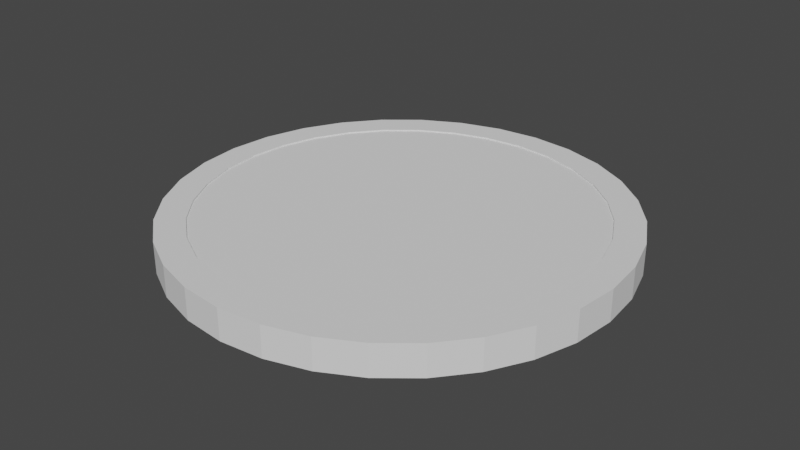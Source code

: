# Source: coin.blend  (saved by Blender 3.1.7; exported with 4.5.12 LTS)
import bpy
from mathutils import Matrix  # noqa: F401  (used for matrix-valued properties, if any)

bpy.ops.wm.read_factory_settings(use_empty=True)
scene = bpy.context.scene
scene.name = 'Scene'

# ---- collections
col_collection = bpy.data.collections.new('Collection'); scene.collection.children.link(col_collection)

# ---- world
world_world = bpy.data.worlds.new('World'); scene.world = world_world
world_world.use_nodes = True; world_world.node_tree.nodes.clear()
_N = world_world.node_tree.nodes; _L = world_world.node_tree.links
n0 = _N.new('ShaderNodeOutputWorld'); n0.name = 'World Output'; n0.location = (300, 300)
n1 = _N.new('ShaderNodeBackground'); n1.name = 'Background'; n1.location = (10, 300)
n1.inputs[0].default_value = (0.05088, 0.05088, 0.05088, 1.0)
_L.new(n1.outputs[0], n0.inputs[0])
n0.is_active_output = True
world_world.color = (0.05088, 0.05088, 0.05088)
world_world.use_sun_shadow = False
world_world.sun_shadow_jitter_overblur = 0.0

# ---- meshes
me_cylinder = bpy.data.meshes.new('Cylinder')
me_cylinder.from_pydata([(3.396e-08, 0.4409, -0.03247), (3.396e-08, 0.4409, 0.03247), (0.08602, 0.4325, -0.03247), (0.08602, 0.4325, 0.03247), (0.1687, 0.4074, -0.03247), (0.1687, 0.4074, 0.03247), (0.245, 0.3666, -0.03247), (0.245, 0.3666, 0.03247), (0.3118, 0.3118, -0.03247), (0.3118, 0.3118, 0.03247), (0.3666, 0.245, -0.03247), (0.3666, 0.245, 0.03247), (0.4074, 0.1687, -0.03247), (0.4074, 0.1687, 0.03247), (0.4325, 0.08602, -0.03247), (0.4325, 0.08602, 0.03247), (0.4409, -2.865e-08, -0.03247), (0.4409, -2.865e-08, 0.03247), (0.4325, -0.08602, -0.03247), (0.4325, -0.08602, 0.03247), (0.4074, -0.1687, -0.03247), (0.4074, -0.1687, 0.03247), (0.3666, -0.245, -0.03247), (0.3666, -0.245, 0.03247), (0.3118, -0.3118, -0.03247), (0.3118, -0.3118, 0.03247), (0.245, -0.3666, -0.03247), (0.245, -0.3666, 0.03247), (0.1687, -0.4074, -0.03247), (0.1687, -0.4074, 0.03247), (0.08602, -0.4325, -0.03247), (0.08602, -0.4325, 0.03247), (-4.583e-09, -0.4409, -0.03247), (-4.583e-09, -0.4409, 0.03247), (-0.08602, -0.4325, -0.03247), (-0.08602, -0.4325, 0.03247), (-0.1687, -0.4074, -0.03247), (-0.1687, -0.4074, 0.03247), (-0.245, -0.3666, -0.03247), (-0.245, -0.3666, 0.03247), (-0.3118, -0.3118, -0.03247), (-0.3118, -0.3118, 0.03247), (-0.3666, -0.245, -0.03247), (-0.3666, -0.245, 0.03247), (-0.4074, -0.1687, -0.03247), (-0.4074, -0.1687, 0.03247), (-0.4325, -0.08602, -0.03247), (-0.4325, -0.08602, 0.03247), (-0.4409, -4.114e-09, -0.03247), (-0.4409, -4.114e-09, 0.03247), (-0.4325, 0.08602, -0.03247), (-0.4325, 0.08602, 0.03247), (-0.4074, 0.1687, -0.03247), (-0.4074, 0.1687, 0.03247), (-0.3666, 0.245, -0.03247), (-0.3666, 0.245, 0.03247), (-0.3118, 0.3118, -0.03247), (-0.3118, 0.3118, 0.03247), (-0.245, 0.3666, -0.03247), (-0.245, 0.3666, 0.03247), (-0.1687, 0.4074, -0.03247), (-0.1687, 0.4074, 0.03247), (-0.08602, 0.4325, -0.03247), (-0.08602, 0.4325, 0.03247), (4.31e-08, 0.5071, -0.03247), (0.09892, 0.4973, -0.03247), (0.09892, 0.4973, 0.03247), (4.31e-08, 0.5071, 0.03247), (0.194, 0.4685, -0.03247), (0.194, 0.4685, 0.03247), (0.2817, 0.4216, -0.03247), (0.2817, 0.4216, 0.03247), (0.3585, 0.3585, -0.03247), (0.3585, 0.3585, 0.03247), (0.4216, 0.2817, -0.03247), (0.4216, 0.2817, 0.03247), (0.4685, 0.194, -0.03247), (0.4685, 0.194, 0.03247), (0.4973, 0.09892, -0.03247), (0.4973, 0.09892, 0.03247), (0.5071, -3.085e-08, -0.03247), (0.5071, -3.085e-08, 0.03247), (0.4973, -0.09892, -0.03247), (0.4973, -0.09892, 0.03247), (0.4685, -0.194, -0.03247), (0.4685, -0.194, 0.03247), (0.4216, -0.2817, -0.03247), (0.4216, -0.2817, 0.03247), (0.3585, -0.3585, -0.03247), (0.3585, -0.3585, 0.03247), (0.2817, -0.4216, -0.03247), (0.2817, -0.4216, 0.03247), (0.194, -0.4685, -0.03247), (0.194, -0.4685, 0.03247), (0.09892, -0.4973, -0.03247), (0.09892, -0.4973, 0.03247), (-7.734e-09, -0.5071, -0.03247), (-7.734e-09, -0.5071, 0.03247), (-0.09892, -0.4973, -0.03247), (-0.09892, -0.4973, 0.03247), (-0.194, -0.4685, -0.03247), (-0.194, -0.4685, 0.03247), (-0.2817, -0.4216, -0.03247), (-0.2817, -0.4216, 0.03247), (-0.3585, -0.3585, -0.03247), (-0.3585, -0.3585, 0.03247), (-0.4216, -0.2817, -0.03247), (-0.4216, -0.2817, 0.03247), (-0.4685, -0.194, -0.03247), (-0.4685, -0.194, 0.03247), (-0.4973, -0.09892, -0.03247), (-0.4973, -0.09892, 0.03247), (-0.5071, -4.114e-09, -0.03247), (-0.5071, -4.114e-09, 0.03247), (-0.4973, 0.09892, -0.03247), (-0.4973, 0.09892, 0.03247), (-0.4685, 0.194, -0.03247), (-0.4685, 0.194, 0.03247), (-0.4216, 0.2817, -0.03247), (-0.4216, 0.2817, 0.03247), (-0.3585, 0.3585, -0.03247), (-0.3585, 0.3585, 0.03247), (-0.2817, 0.4216, -0.03247), (-0.2817, 0.4216, 0.03247), (-0.194, 0.4685, -0.03247), (-0.194, 0.4685, 0.03247), (-0.09892, 0.4973, -0.03247), (-0.09892, 0.4973, 0.03247), (3.396e-08, 0.4409, -0.03559), (0.08602, 0.4325, -0.03559), (0.08602, 0.4325, 0.03559), (3.396e-08, 0.4409, 0.03559), (-0.245, 0.3666, 0.03559), (-0.2817, 0.4216, 0.03559), (0.2817, 0.4216, -0.03559), (0.245, 0.3666, -0.03559), (0.1687, 0.4074, -0.03559), (0.1687, 0.4074, 0.03559), (-0.3118, -0.3118, 0.03559), (-0.3585, -0.3585, 0.03559), (0.245, 0.3666, 0.03559), (-0.2817, 0.4216, -0.03559), (-0.245, 0.3666, -0.03559), (0.3118, 0.3118, -0.03559), (0.3118, 0.3118, 0.03559), (0.3666, -0.245, 0.03559), (0.4216, -0.2817, 0.03559), (0.3666, 0.245, -0.03559), (0.3666, 0.245, 0.03559), (-0.3585, -0.3585, -0.03559), (-0.3118, -0.3118, -0.03559), (0.4074, 0.1687, -0.03559), (0.4074, 0.1687, 0.03559), (0.194, 0.4685, 0.03559), (0.4325, 0.08602, -0.03559), (0.4325, 0.08602, 0.03559), (0.4216, -0.2817, -0.03559), (0.3666, -0.245, -0.03559), (0.4409, -2.865e-08, -0.03559), (0.4409, -2.865e-08, 0.03559), (-0.3118, 0.3118, 0.03559), (-0.3585, 0.3585, 0.03559), (0.4325, -0.08602, -0.03559), (0.4325, -0.08602, 0.03559), (0.194, 0.4685, -0.03559), (0.4074, -0.1687, -0.03559), (0.4074, -0.1687, 0.03559), (-0.245, -0.3666, 0.03559), (-0.2817, -0.4216, 0.03559), (-0.3585, 0.3585, -0.03559), (-0.3118, 0.3118, -0.03559), (0.3118, -0.3118, -0.03559), (0.3118, -0.3118, 0.03559), (0.4685, -0.194, 0.03559), (0.245, -0.3666, -0.03559), (0.245, -0.3666, 0.03559), (-0.2817, -0.4216, -0.03559), (-0.245, -0.3666, -0.03559), (0.1687, -0.4074, -0.03559), (0.1687, -0.4074, 0.03559), (0.4685, -0.194, -0.03559), (0.08602, -0.4325, -0.03559), (0.08602, -0.4325, 0.03559), (-0.3666, 0.245, 0.03559), (-0.4216, 0.2817, 0.03559), (-4.583e-09, -0.4409, -0.03559), (-4.583e-09, -0.4409, 0.03559), (4.31e-08, 0.5071, 0.03559), (-0.08602, -0.4325, -0.03559), (-0.08602, -0.4325, 0.03559), (0.09892, 0.4973, 0.03559), (-0.1687, -0.4074, -0.03559), (-0.1687, -0.4074, 0.03559), (-0.09892, -0.4973, 0.03559), (-0.194, -0.4685, 0.03559), (-0.4216, 0.2817, -0.03559), (-0.3666, 0.245, -0.03559), (-0.3666, -0.245, -0.03559), (-0.3666, -0.245, 0.03559), (-0.4074, 0.1687, -0.03559), (-0.4685, 0.194, -0.03559), (-0.4074, -0.1687, -0.03559), (-0.4074, -0.1687, 0.03559), (0.09892, 0.4973, -0.03559), (-0.4325, -0.08602, -0.03559), (-0.4325, -0.08602, 0.03559), (4.31e-08, 0.5071, -0.03559), (-0.4409, -4.114e-09, -0.03559), (-0.4409, -4.114e-09, 0.03559), (0.5071, -3.085e-08, 0.03559), (-0.4325, 0.08602, -0.03559), (-0.4325, 0.08602, 0.03559), (0.4973, -0.09892, 0.03559), (-0.4074, 0.1687, 0.03559), (-0.194, -0.4685, -0.03559), (-0.09892, -0.4973, -0.03559), (0.4973, -0.09892, -0.03559), (0.5071, -3.085e-08, -0.03559), (-0.1687, 0.4074, -0.03559), (-0.1687, 0.4074, 0.03559), (-0.4973, 0.09892, 0.03559), (-0.08602, 0.4325, -0.03559), (-0.08602, 0.4325, 0.03559), (-0.4685, 0.194, 0.03559), (0.2817, 0.4216, 0.03559), (0.3585, 0.3585, -0.03559), (0.3585, 0.3585, 0.03559), (0.4216, 0.2817, -0.03559), (0.4216, 0.2817, 0.03559), (0.4685, 0.194, -0.03559), (0.4685, 0.194, 0.03559), (0.4973, 0.09892, -0.03559), (0.4973, 0.09892, 0.03559), (0.3585, -0.3585, -0.03559), (0.3585, -0.3585, 0.03559), (0.2817, -0.4216, -0.03559), (0.2817, -0.4216, 0.03559), (0.194, -0.4685, -0.03559), (0.194, -0.4685, 0.03559), (0.09892, -0.4973, -0.03559), (0.09892, -0.4973, 0.03559), (-7.734e-09, -0.5071, -0.03559), (-7.734e-09, -0.5071, 0.03559), (-0.4216, -0.2817, -0.03559), (-0.4216, -0.2817, 0.03559), (-0.4685, -0.194, -0.03559), (-0.4685, -0.194, 0.03559), (-0.4973, -0.09892, -0.03559), (-0.4973, -0.09892, 0.03559), (-0.5071, -4.114e-09, -0.03559), (-0.5071, -4.114e-09, 0.03559), (-0.4973, 0.09892, -0.03559), (-0.194, 0.4685, -0.03559), (-0.194, 0.4685, 0.03559), (-0.09892, 0.4973, -0.03559), (-0.09892, 0.4973, 0.03559)], [], [(122, 124, 252, 141), (19, 21, 166, 163), (53, 55, 183, 213), (89, 87, 146, 234), (20, 18, 162, 165), (123, 121, 161, 133), (54, 52, 199, 196), (86, 88, 233, 156), (120, 122, 141, 169), (17, 19, 163, 159), (51, 53, 213, 211), (87, 85, 173, 146), (18, 16, 158, 162), (121, 119, 184, 161), (52, 50, 210, 199), (84, 86, 156, 180), (118, 120, 169, 195), (15, 17, 159, 155), (49, 51, 211, 208), (85, 83, 212, 173), (16, 14, 154, 158), (119, 117, 223, 184), (50, 48, 207, 210), (82, 84, 180, 216), (116, 118, 195, 200), (13, 15, 155, 152), (47, 49, 208, 205), (83, 81, 209, 212), (14, 12, 151, 154), (117, 115, 220, 223), (3, 1, 63, 61, 59, 57, 55, 53, 51, 49, 47, 45, 43, 41, 39, 37, 35, 33, 31, 29, 27, 25, 23, 21, 19, 17, 15, 13, 11, 9, 7, 5), (48, 46, 204, 207), (80, 82, 216, 217), (0, 2, 4, 6, 8, 10, 12, 14, 16, 18, 20, 22, 24, 26, 28, 30, 32, 34, 36, 38, 40, 42, 44, 46, 48, 50, 52, 54, 56, 58, 60, 62), (64, 67, 66, 65), (65, 66, 69, 68), (68, 69, 71, 70), (70, 71, 73, 72), (72, 73, 75, 74), (74, 75, 77, 76), (76, 77, 79, 78), (78, 79, 81, 80), (80, 81, 83, 82), (82, 83, 85, 84), (84, 85, 87, 86), (86, 87, 89, 88), (88, 89, 91, 90), (90, 91, 93, 92), (92, 93, 95, 94), (94, 95, 97, 96), (96, 97, 99, 98), (98, 99, 101, 100), (100, 101, 103, 102), (102, 103, 105, 104), (104, 105, 107, 106), (106, 107, 109, 108), (108, 109, 111, 110), (110, 111, 113, 112), (112, 113, 115, 114), (114, 115, 117, 116), (116, 117, 119, 118), (118, 119, 121, 120), (120, 121, 123, 122), (122, 123, 125, 124), (124, 125, 127, 126), (126, 127, 67, 64), (114, 116, 200, 251), (11, 13, 152, 148), (45, 47, 205, 202), (81, 79, 232, 209), (12, 10, 147, 151), (115, 113, 250, 220), (46, 44, 201, 204), (78, 80, 217, 231), (112, 114, 251, 249), (9, 11, 148, 144), (43, 45, 202, 198), (79, 77, 230, 232), (10, 8, 143, 147), (113, 111, 248, 250), (44, 42, 197, 201), (76, 78, 231, 229), (110, 112, 249, 247), (7, 9, 144, 140), (41, 43, 198, 138), (77, 75, 228, 230), (8, 6, 135, 143), (111, 109, 246, 248), (42, 40, 150, 197), (74, 76, 229, 227), (108, 110, 247, 245), (5, 7, 140, 137), (39, 41, 138, 167), (75, 73, 226, 228), (6, 4, 136, 135), (109, 107, 244, 246), (40, 38, 177, 150), (72, 74, 227, 225), (132, 219, 253, 133), (143, 135, 134, 225), (138, 198, 244, 139), (218, 142, 141, 252), (145, 172, 234, 146), (197, 150, 149, 243), (137, 140, 224, 153), (171, 157, 156, 233), (160, 132, 133, 161), (135, 136, 164, 134), (167, 138, 139, 168), (142, 170, 169, 141), (166, 145, 146, 173), (150, 177, 176, 149), (130, 137, 153, 190), (157, 165, 180, 156), (183, 160, 161, 184), (136, 129, 203, 164), (192, 167, 168, 194), (170, 196, 195, 169), (163, 166, 173, 212), (177, 191, 214, 176), (165, 162, 216, 180), (213, 183, 184, 223), (131, 130, 190, 187), (189, 192, 194, 193), (196, 199, 200, 195), (129, 128, 206, 203), (159, 163, 212, 209), (191, 188, 215, 214), (162, 158, 217, 216), (211, 213, 223, 220), (174, 171, 233, 235), (140, 144, 226, 224), (201, 197, 243, 245), (172, 175, 236, 234), (221, 218, 252, 254), (198, 202, 246, 244), (147, 143, 225, 227), (219, 222, 255, 253), (178, 174, 235, 237), (144, 148, 228, 226), (204, 201, 245, 247), (175, 179, 238, 236), (128, 221, 254, 206), (202, 205, 248, 246), (151, 147, 227, 229), (222, 131, 187, 255), (181, 178, 237, 239), (148, 152, 230, 228), (207, 204, 247, 249), (179, 182, 240, 238), (205, 208, 250, 248), (154, 151, 229, 231), (185, 181, 239, 241), (152, 155, 232, 230), (210, 207, 249, 251), (182, 186, 242, 240), (208, 211, 220, 250), (158, 154, 231, 217), (188, 185, 241, 215), (155, 159, 209, 232), (199, 210, 251, 200), (186, 189, 193, 242), (88, 90, 235, 233), (56, 54, 196, 170), (125, 123, 133, 253), (22, 20, 165, 157), (91, 89, 234, 236), (55, 57, 160, 183), (21, 23, 145, 166), (124, 126, 254, 252), (90, 92, 237, 235), (58, 56, 170, 142), (127, 125, 253, 255), (24, 22, 157, 171), (93, 91, 236, 238), (57, 59, 132, 160), (23, 25, 172, 145), (126, 64, 206, 254), (92, 94, 239, 237), (60, 58, 142, 218), (67, 127, 255, 187), (26, 24, 171, 174), (95, 93, 238, 240), (59, 61, 219, 132), (25, 27, 175, 172), (94, 96, 241, 239), (62, 60, 218, 221), (28, 26, 174, 178), (97, 95, 240, 242), (61, 63, 222, 219), (27, 29, 179, 175), (96, 98, 215, 241), (0, 62, 221, 128), (30, 28, 178, 181), (99, 97, 242, 193), (63, 1, 131, 222), (29, 31, 182, 179), (64, 65, 203, 206), (98, 100, 214, 215), (66, 67, 187, 190), (32, 30, 181, 185), (101, 99, 193, 194), (31, 33, 186, 182), (100, 102, 176, 214), (65, 68, 164, 203), (34, 32, 185, 188), (103, 101, 194, 168), (69, 66, 190, 153), (33, 35, 189, 186), (102, 104, 149, 176), (2, 0, 128, 129), (68, 70, 134, 164), (36, 34, 188, 191), (105, 103, 168, 139), (1, 3, 130, 131), (71, 69, 153, 224), (35, 37, 192, 189), (104, 106, 243, 149), (70, 72, 225, 134), (38, 36, 191, 177), (107, 105, 139, 244), (4, 2, 129, 136), (73, 71, 224, 226), (37, 39, 167, 192), (3, 5, 137, 130), (106, 108, 245, 243)])
_uv = me_cylinder.uv_layers.new(name='UVMap')
_uv.uv.foreach_set('vector', [0.09375, 0.5, 0.0625, 0.5, 0.0625, 0.5, 0.09375, 0.5, 0.4854, 0.2032, 0.4717, 0.1582, 0.4717, 0.1582, 0.4854, 0.2032, 0.02827, 0.3418, 0.05045, 0.3833, 0.05045, 0.3833, 0.02827, 0.3418, 0.625, 1.0, 0.6562, 1.0, 0.6562, 1.0, 0.625, 1.0, 0.9717, 0.1582, 0.9854, 0.2032, 0.9854, 0.2032, 0.9717, 0.1582, 0.09375, 1.0, 0.125, 1.0, 0.125, 1.0, 0.09375, 1.0, 0.5504, 0.3833, 0.5283, 0.3418, 0.5283, 0.3418, 0.5504, 0.3833, 0.6562, 0.5, 0.625, 0.5, 0.625, 0.5, 0.6562, 0.5, 0.125, 0.5, 0.09375, 0.5, 0.09375, 0.5, 0.125, 0.5, 0.49, 0.25, 0.4854, 0.2032, 0.4854, 0.2032, 0.49, 0.25, 0.01461, 0.2968, 0.02827, 0.3418, 0.02827, 0.3418, 0.01461, 0.2968, 0.6562, 1.0, 0.6875, 1.0, 0.6875, 1.0, 0.6562, 1.0, 0.9854, 0.2032, 0.99, 0.25, 0.99, 0.25, 0.9854, 0.2032, 0.125, 1.0, 0.1562, 1.0, 0.1562, 1.0, 0.125, 1.0, 0.5283, 0.3418, 0.5146, 0.2968, 0.5146, 0.2968, 0.5283, 0.3418, 0.6875, 0.5, 0.6562, 0.5, 0.6562, 0.5, 0.6875, 0.5, 0.1562, 0.5, 0.125, 0.5, 0.125, 0.5, 0.1562, 0.5, 0.4854, 0.2968, 0.49, 0.25, 0.49, 0.25, 0.4854, 0.2968, 0.01, 0.25, 0.01461, 0.2968, 0.01461, 0.2968, 0.01, 0.25, 0.6875, 1.0, 0.7188, 1.0, 0.7188, 1.0, 0.6875, 1.0, 0.99, 0.25, 0.9854, 0.2968, 0.9854, 0.2968, 0.99, 0.25, 0.1562, 1.0, 0.1875, 1.0, 0.1875, 1.0, 0.1562, 1.0, 0.5146, 0.2968, 0.51, 0.25, 0.51, 0.25, 0.5146, 0.2968, 0.7188, 0.5, 0.6875, 0.5, 0.6875, 0.5, 0.7188, 0.5, 0.1875, 0.5, 0.1562, 0.5, 0.1562, 0.5, 0.1875, 0.5, 0.4717, 0.3418, 0.4854, 0.2968, 0.4854, 0.2968, 0.4717, 0.3418, 0.01461, 0.2032, 0.01, 0.25, 0.01, 0.25, 0.01461, 0.2032, 0.7188, 1.0, 0.75, 1.0, 0.75, 1.0, 0.7188, 1.0, 0.9854, 0.2968, 0.9717, 0.3418, 0.9717, 0.3418, 0.9854, 0.2968, 0.1875, 1.0, 0.2188, 1.0, 0.2188, 1.0, 0.1875, 1.0, 0.2968, 0.4854, 0.25, 0.49, 0.2032, 0.4854, 0.1582, 0.4717, 0.1167, 0.4496, 0.08029, 0.4197, 0.05045, 0.3833, 0.02827, 0.3418, 0.01461, 0.2968, 0.01, 0.25, 0.01461, 0.2032, 0.02827, 0.1582, 0.05045, 0.1167, 0.08029, 0.08029, 0.1167, 0.05045, 0.1582, 0.02827, 0.2032, 0.01461, 0.25, 0.01, 0.2968, 0.01461, 0.3418, 0.02827, 0.3833, 0.05045, 0.4197, 0.08029, 0.4496, 0.1167, 0.4717, 0.1582, 0.4854, 0.2032, 0.49, 0.25, 0.4854, 0.2968, 0.4717, 0.3418, 0.4496, 0.3833, 0.4197, 0.4197, 0.3833, 0.4496, 0.3418, 0.4717, 0.51, 0.25, 0.5146, 0.2032, 0.5146, 0.2032, 0.51, 0.25, 0.75, 0.5, 0.7188, 0.5, 0.7188, 0.5, 0.75, 0.5, 0.75, 0.49, 0.7968, 0.4854, 0.8418, 0.4717, 0.8833, 0.4496, 0.9197, 0.4197, 0.9496, 0.3833, 0.9717, 0.3418, 0.9854, 0.2968, 0.99, 0.25, 0.9854, 0.2032, 0.9717, 0.1582, 0.9496, 0.1167, 0.9197, 0.08029, 0.8833, 0.05045, 0.8418, 0.02827, 0.7968, 0.01461, 0.75, 0.01, 0.7032, 0.01461, 0.6582, 0.02827, 0.6167, 0.05045, 0.5803, 0.08029, 0.5504, 0.1167, 0.5283, 0.1582, 0.5146, 0.2032, 0.51, 0.25, 0.5146, 0.2968, 0.5283, 0.3418, 0.5504, 0.3833, 0.5803, 0.4197, 0.6167, 0.4496, 0.6582, 0.4717, 0.7032, 0.4854, 1.0, 0.5, 1.0, 1.0, 0.9688, 1.0, 0.9688, 0.5, 0.9688, 0.5, 0.9688, 1.0, 0.9375, 1.0, 0.9375, 0.5, 0.9375, 0.5, 0.9375, 1.0, 0.9062, 1.0, 0.9062, 0.5, 0.9062, 0.5, 0.9062, 1.0, 0.875, 1.0, 0.875, 0.5, 0.875, 0.5, 0.875, 1.0, 0.8438, 1.0, 0.8438, 0.5, 0.8438, 0.5, 0.8438, 1.0, 0.8125, 1.0, 0.8125, 0.5, 0.8125, 0.5, 0.8125, 1.0, 0.7812, 1.0, 0.7812, 0.5, 0.7812, 0.5, 0.7812, 1.0, 0.75, 1.0, 0.75, 0.5, 0.75, 0.5, 0.75, 1.0, 0.7188, 1.0, 0.7188, 0.5, 0.7188, 0.5, 0.7188, 1.0, 0.6875, 1.0, 0.6875, 0.5, 0.6875, 0.5, 0.6875, 1.0, 0.6562, 1.0, 0.6562, 0.5, 0.6562, 0.5, 0.6562, 1.0, 0.625, 1.0, 0.625, 0.5, 0.625, 0.5, 0.625, 1.0, 0.5938, 1.0, 0.5938, 0.5, 0.5938, 0.5, 0.5938, 1.0, 0.5625, 1.0, 0.5625, 0.5, 0.5625, 0.5, 0.5625, 1.0, 0.5312, 1.0, 0.5312, 0.5, 0.5312, 0.5, 0.5312, 1.0, 0.5, 1.0, 0.5, 0.5, 0.5, 0.5, 0.5, 1.0, 0.4688, 1.0, 0.4688, 0.5, 0.4688, 0.5, 0.4688, 1.0, 0.4375, 1.0, 0.4375, 0.5, 0.4375, 0.5, 0.4375, 1.0, 0.4062, 1.0, 0.4062, 0.5, 0.4062, 0.5, 0.4062, 1.0, 0.375, 1.0, 0.375, 0.5, 0.375, 0.5, 0.375, 1.0, 0.3438, 1.0, 0.3438, 0.5, 0.3438, 0.5, 0.3438, 1.0, 0.3125, 1.0, 0.3125, 0.5, 0.3125, 0.5, 0.3125, 1.0, 0.2812, 1.0, 0.2812, 0.5, 0.2812, 0.5, 0.2812, 1.0, 0.25, 1.0, 0.25, 0.5, 0.25, 0.5, 0.25, 1.0, 0.2188, 1.0, 0.2188, 0.5, 0.2188, 0.5, 0.2188, 1.0, 0.1875, 1.0, 0.1875, 0.5, 0.1875, 0.5, 0.1875, 1.0, 0.1562, 1.0, 0.1562, 0.5, 0.1562, 0.5, 0.1562, 1.0, 0.125, 1.0, 0.125, 0.5, 0.125, 0.5, 0.125, 1.0, 0.09375, 1.0, 0.09375, 0.5, 0.09375, 0.5, 0.09375, 1.0, 0.0625, 1.0, 0.0625, 0.5, 0.0625, 0.5, 0.0625, 1.0, 0.03125, 1.0, 0.03125, 0.5, 0.03125, 0.5, 0.03125, 1.0, 0.0, 1.0, 0.0, 0.5, 0.2188, 0.5, 0.1875, 0.5, 0.1875, 0.5, 0.2188, 0.5, 0.4496, 0.3833, 0.4717, 0.3418, 0.4717, 0.3418, 0.4496, 0.3833, 0.02827, 0.1582, 0.01461, 0.2032, 0.01461, 0.2032, 0.02827, 0.1582, 0.75, 1.0, 0.7812, 1.0, 0.7812, 1.0, 0.75, 1.0, 0.9717, 0.3418, 0.9496, 0.3833, 0.9496, 0.3833, 0.9717, 0.3418, 0.2188, 1.0, 0.25, 1.0, 0.25, 1.0, 0.2188, 1.0, 0.5146, 0.2032, 0.5283, 0.1582, 0.5283, 0.1582, 0.5146, 0.2032, 0.7812, 0.5, 0.75, 0.5, 0.75, 0.5, 0.7812, 0.5, 0.25, 0.5, 0.2188, 0.5, 0.2188, 0.5, 0.25, 0.5, 0.4197, 0.4197, 0.4496, 0.3833, 0.4496, 0.3833, 0.4197, 0.4197, 0.05045, 0.1167, 0.02827, 0.1582, 0.02827, 0.1582, 0.05045, 0.1167, 0.7812, 1.0, 0.8125, 1.0, 0.8125, 1.0, 0.7812, 1.0, 0.9496, 0.3833, 0.9197, 0.4197, 0.9197, 0.4197, 0.9496, 0.3833, 0.25, 1.0, 0.2812, 1.0, 0.2812, 1.0, 0.25, 1.0, 0.5283, 0.1582, 0.5504, 0.1167, 0.5504, 0.1167, 0.5283, 0.1582, 0.8125, 0.5, 0.7812, 0.5, 0.7812, 0.5, 0.8125, 0.5, 0.2812, 0.5, 0.25, 0.5, 0.25, 0.5, 0.2812, 0.5, 0.3833, 0.4496, 0.4197, 0.4197, 0.4197, 0.4197, 0.3833, 0.4496, 0.08029, 0.08029, 0.05045, 0.1167, 0.05045, 0.1167, 0.08029, 0.08029, 0.8125, 1.0, 0.8438, 1.0, 0.8438, 1.0, 0.8125, 1.0, 0.9197, 0.4197, 0.8833, 0.4496, 0.8833, 0.4496, 0.9197, 0.4197, 0.2812, 1.0, 0.3125, 1.0, 0.3125, 1.0, 0.2812, 1.0, 0.5504, 0.1167, 0.5803, 0.08029, 0.5803, 0.08029, 0.5504, 0.1167, 0.8438, 0.5, 0.8125, 0.5, 0.8125, 0.5, 0.8438, 0.5, 0.3125, 0.5, 0.2812, 0.5, 0.2812, 0.5, 0.3125, 0.5, 0.3418, 0.4717, 0.3833, 0.4496, 0.3833, 0.4496, 0.3418, 0.4717, 0.1167, 0.05045, 0.08029, 0.08029, 0.08029, 0.08029, 0.1167, 0.05045, 0.8438, 1.0, 0.875, 1.0, 0.875, 1.0, 0.8438, 1.0, 0.8833, 0.4496, 0.8418, 0.4717, 0.8418, 0.4717, 0.8833, 0.4496, 0.3125, 1.0, 0.3438, 1.0, 0.3438, 1.0, 0.3125, 1.0, 0.5803, 0.08029, 0.6167, 0.05045, 0.6167, 0.05045, 0.5803, 0.08029, 0.875, 0.5, 0.8438, 0.5, 0.8438, 0.5, 0.875, 0.5, 0.1167, 0.4496, 0.1582, 0.4717, 0.1582, 0.4717, 0.1167, 0.4496, 0.9197, 0.4197, 0.8833, 0.4496, 0.8833, 0.4496, 0.9197, 0.4197, 0.08029, 0.08029, 0.05045, 0.1167, 0.05045, 0.1167, 0.08029, 0.08029, 0.6582, 0.4717, 0.6167, 0.4496, 0.6167, 0.4496, 0.6582, 0.4717, 0.4496, 0.1167, 0.4197, 0.08029, 0.4197, 0.08029, 0.4496, 0.1167, 0.5504, 0.1167, 0.5803, 0.08029, 0.5803, 0.08029, 0.5504, 0.1167, 0.3418, 0.4717, 0.3833, 0.4496, 0.3833, 0.4496, 0.3418, 0.4717, 0.9197, 0.08029, 0.9496, 0.1167, 0.9496, 0.1167, 0.9197, 0.08029, 0.08029, 0.4197, 0.1167, 0.4496, 0.1167, 0.4496, 0.08029, 0.4197, 0.8833, 0.4496, 0.8418, 0.4717, 0.8418, 0.4717, 0.8833, 0.4496, 0.1167, 0.05045, 0.08029, 0.08029, 0.08029, 0.08029, 0.1167, 0.05045, 0.6167, 0.4496, 0.5803, 0.4197, 0.5803, 0.4197, 0.6167, 0.4496, 0.4717, 0.1582, 0.4496, 0.1167, 0.4496, 0.1167, 0.4717, 0.1582, 0.5803, 0.08029, 0.6167, 0.05045, 0.6167, 0.05045, 0.5803, 0.08029, 0.2968, 0.4854, 0.3418, 0.4717, 0.3418, 0.4717, 0.2968, 0.4854, 0.9496, 0.1167, 0.9717, 0.1582, 0.9717, 0.1582, 0.9496, 0.1167, 0.05045, 0.3833, 0.08029, 0.4197, 0.08029, 0.4197, 0.05045, 0.3833, 0.8418, 0.4717, 0.7968, 0.4854, 0.7968, 0.4854, 0.8418, 0.4717, 0.1582, 0.02827, 0.1167, 0.05045, 0.1167, 0.05045, 0.1582, 0.02827, 0.5803, 0.4197, 0.5504, 0.3833, 0.5504, 0.3833, 0.5803, 0.4197, 0.4854, 0.2032, 0.4717, 0.1582, 0.4717, 0.1582, 0.4854, 0.2032, 0.6167, 0.05045, 0.6582, 0.02827, 0.6582, 0.02827, 0.6167, 0.05045, 0.9717, 0.1582, 0.9854, 0.2032, 0.9854, 0.2032, 0.9717, 0.1582, 0.02827, 0.3418, 0.05045, 0.3833, 0.05045, 0.3833, 0.02827, 0.3418, 0.25, 0.49, 0.2968, 0.4854, 0.2968, 0.4854, 0.25, 0.49, 0.2032, 0.01461, 0.1582, 0.02827, 0.1582, 0.02827, 0.2032, 0.01461, 0.5504, 0.3833, 0.5283, 0.3418, 0.5283, 0.3418, 0.5504, 0.3833, 0.7968, 0.4854, 0.75, 0.49, 0.75, 0.49, 0.7968, 0.4854, 0.49, 0.25, 0.4854, 0.2032, 0.4854, 0.2032, 0.49, 0.25, 0.6582, 0.02827, 0.7032, 0.01461, 0.7032, 0.01461, 0.6582, 0.02827, 0.9854, 0.2032, 0.99, 0.25, 0.99, 0.25, 0.9854, 0.2032, 0.01461, 0.2968, 0.02827, 0.3418, 0.02827, 0.3418, 0.01461, 0.2968, 0.8833, 0.05045, 0.9197, 0.08029, 0.9197, 0.08029, 0.8833, 0.05045, 0.3833, 0.4496, 0.4197, 0.4197, 0.4197, 0.4197, 0.3833, 0.4496, 0.5283, 0.1582, 0.5504, 0.1167, 0.5504, 0.1167, 0.5283, 0.1582, 0.4197, 0.08029, 0.3833, 0.05045, 0.3833, 0.05045, 0.4197, 0.08029, 0.7032, 0.4854, 0.6582, 0.4717, 0.6582, 0.4717, 0.7032, 0.4854, 0.05045, 0.1167, 0.02827, 0.1582, 0.02827, 0.1582, 0.05045, 0.1167, 0.9496, 0.3833, 0.9197, 0.4197, 0.9197, 0.4197, 0.9496, 0.3833, 0.1582, 0.4717, 0.2032, 0.4854, 0.2032, 0.4854, 0.1582, 0.4717, 0.8418, 0.02827, 0.8833, 0.05045, 0.8833, 0.05045, 0.8418, 0.02827, 0.4197, 0.4197, 0.4496, 0.3833, 0.4496, 0.3833, 0.4197, 0.4197, 0.5146, 0.2032, 0.5283, 0.1582, 0.5283, 0.1582, 0.5146, 0.2032, 0.3833, 0.05045, 0.3418, 0.02827, 0.3418, 0.02827, 0.3833, 0.05045, 0.75, 0.49, 0.7032, 0.4854, 0.7032, 0.4854, 0.75, 0.49, 0.02827, 0.1582, 0.01461, 0.2032, 0.01461, 0.2032, 0.02827, 0.1582, 0.9717, 0.3418, 0.9496, 0.3833, 0.9496, 0.3833, 0.9717, 0.3418, 0.2032, 0.4854, 0.25, 0.49, 0.25, 0.49, 0.2032, 0.4854, 0.7968, 0.01461, 0.8418, 0.02827, 0.8418, 0.02827, 0.7968, 0.01461, 0.4496, 0.3833, 0.4717, 0.3418, 0.4717, 0.3418, 0.4496, 0.3833, 0.51, 0.25, 0.5146, 0.2032, 0.5146, 0.2032, 0.51, 0.25, 0.3418, 0.02827, 0.2968, 0.01461, 0.2968, 0.01461, 0.3418, 0.02827, 0.01461, 0.2032, 0.01, 0.25, 0.01, 0.25, 0.01461, 0.2032, 0.9854, 0.2968, 0.9717, 0.3418, 0.9717, 0.3418, 0.9854, 0.2968, 0.75, 0.01, 0.7968, 0.01461, 0.7968, 0.01461, 0.75, 0.01, 0.4717, 0.3418, 0.4854, 0.2968, 0.4854, 0.2968, 0.4717, 0.3418, 0.5146, 0.2968, 0.51, 0.25, 0.51, 0.25, 0.5146, 0.2968, 0.2968, 0.01461, 0.25, 0.01, 0.25, 0.01, 0.2968, 0.01461, 0.01, 0.25, 0.01461, 0.2968, 0.01461, 0.2968, 0.01, 0.25, 0.99, 0.25, 0.9854, 0.2968, 0.9854, 0.2968, 0.99, 0.25, 0.7032, 0.01461, 0.75, 0.01, 0.75, 0.01, 0.7032, 0.01461, 0.4854, 0.2968, 0.49, 0.25, 0.49, 0.25, 0.4854, 0.2968, 0.5283, 0.3418, 0.5146, 0.2968, 0.5146, 0.2968, 0.5283, 0.3418, 0.25, 0.01, 0.2032, 0.01461, 0.2032, 0.01461, 0.25, 0.01, 0.625, 0.5, 0.5938, 0.5, 0.5938, 0.5, 0.625, 0.5, 0.5803, 0.4197, 0.5504, 0.3833, 0.5504, 0.3833, 0.5803, 0.4197, 0.0625, 1.0, 0.09375, 1.0, 0.09375, 1.0, 0.0625, 1.0, 0.9496, 0.1167, 0.9717, 0.1582, 0.9717, 0.1582, 0.9496, 0.1167, 0.5938, 1.0, 0.625, 1.0, 0.625, 1.0, 0.5938, 1.0, 0.05045, 0.3833, 0.08029, 0.4197, 0.08029, 0.4197, 0.05045, 0.3833, 0.4717, 0.1582, 0.4496, 0.1167, 0.4496, 0.1167, 0.4717, 0.1582, 0.0625, 0.5, 0.03125, 0.5, 0.03125, 0.5, 0.0625, 0.5, 0.5938, 0.5, 0.5625, 0.5, 0.5625, 0.5, 0.5938, 0.5, 0.6167, 0.4496, 0.5803, 0.4197, 0.5803, 0.4197, 0.6167, 0.4496, 0.03125, 1.0, 0.0625, 1.0, 0.0625, 1.0, 0.03125, 1.0, 0.9197, 0.08029, 0.9496, 0.1167, 0.9496, 0.1167, 0.9197, 0.08029, 0.5625, 1.0, 0.5938, 1.0, 0.5938, 1.0, 0.5625, 1.0, 0.08029, 0.4197, 0.1167, 0.4496, 0.1167, 0.4496, 0.08029, 0.4197, 0.4496, 0.1167, 0.4197, 0.08029, 0.4197, 0.08029, 0.4496, 0.1167, 0.03125, 0.5, 0.0, 0.5, 0.0, 0.5, 0.03125, 0.5, 0.5625, 0.5, 0.5312, 0.5, 0.5312, 0.5, 0.5625, 0.5, 0.6582, 0.4717, 0.6167, 0.4496, 0.6167, 0.4496, 0.6582, 0.4717, 0.0, 1.0, 0.03125, 1.0, 0.03125, 1.0, 0.0, 1.0, 0.8833, 0.05045, 0.9197, 0.08029, 0.9197, 0.08029, 0.8833, 0.05045, 0.5312, 1.0, 0.5625, 1.0, 0.5625, 1.0, 0.5312, 1.0, 0.1167, 0.4496, 0.1582, 0.4717, 0.1582, 0.4717, 0.1167, 0.4496, 0.4197, 0.08029, 0.3833, 0.05045, 0.3833, 0.05045, 0.4197, 0.08029, 0.5312, 0.5, 0.5, 0.5, 0.5, 0.5, 0.5312, 0.5, 0.7032, 0.4854, 0.6582, 0.4717, 0.6582, 0.4717, 0.7032, 0.4854, 0.8418, 0.02827, 0.8833, 0.05045, 0.8833, 0.05045, 0.8418, 0.02827, 0.5, 1.0, 0.5312, 1.0, 0.5312, 1.0, 0.5, 1.0, 0.1582, 0.4717, 0.2032, 0.4854, 0.2032, 0.4854, 0.1582, 0.4717, 0.3833, 0.05045, 0.3418, 0.02827, 0.3418, 0.02827, 0.3833, 0.05045, 0.5, 0.5, 0.4688, 0.5, 0.4688, 0.5, 0.5, 0.5, 0.75, 0.49, 0.7032, 0.4854, 0.7032, 0.4854, 0.75, 0.49, 0.7968, 0.01461, 0.8418, 0.02827, 0.8418, 0.02827, 0.7968, 0.01461, 0.4688, 1.0, 0.5, 1.0, 0.5, 1.0, 0.4688, 1.0, 0.2032, 0.4854, 0.25, 0.49, 0.25, 0.49, 0.2032, 0.4854, 0.3418, 0.02827, 0.2968, 0.01461, 0.2968, 0.01461, 0.3418, 0.02827, 1.0, 0.5, 0.9688, 0.5, 0.9688, 0.5, 1.0, 0.5, 0.4688, 0.5, 0.4375, 0.5, 0.4375, 0.5, 0.4688, 0.5, 0.9688, 1.0, 1.0, 1.0, 1.0, 1.0, 0.9688, 1.0, 0.75, 0.01, 0.7968, 0.01461, 0.7968, 0.01461, 0.75, 0.01, 0.4375, 1.0, 0.4688, 1.0, 0.4688, 1.0, 0.4375, 1.0, 0.2968, 0.01461, 0.25, 0.01, 0.25, 0.01, 0.2968, 0.01461, 0.4375, 0.5, 0.4062, 0.5, 0.4062, 0.5, 0.4375, 0.5, 0.9688, 0.5, 0.9375, 0.5, 0.9375, 0.5, 0.9688, 0.5, 0.7032, 0.01461, 0.75, 0.01, 0.75, 0.01, 0.7032, 0.01461, 0.4062, 1.0, 0.4375, 1.0, 0.4375, 1.0, 0.4062, 1.0, 0.9375, 1.0, 0.9688, 1.0, 0.9688, 1.0, 0.9375, 1.0, 0.25, 0.01, 0.2032, 0.01461, 0.2032, 0.01461, 0.25, 0.01, 0.4062, 0.5, 0.375, 0.5, 0.375, 0.5, 0.4062, 0.5, 0.7968, 0.4854, 0.75, 0.49, 0.75, 0.49, 0.7968, 0.4854, 0.9375, 0.5, 0.9062, 0.5, 0.9062, 0.5, 0.9375, 0.5, 0.6582, 0.02827, 0.7032, 0.01461, 0.7032, 0.01461, 0.6582, 0.02827, 0.375, 1.0, 0.4062, 1.0, 0.4062, 1.0, 0.375, 1.0, 0.25, 0.49, 0.2968, 0.4854, 0.2968, 0.4854, 0.25, 0.49, 0.9062, 1.0, 0.9375, 1.0, 0.9375, 1.0, 0.9062, 1.0, 0.2032, 0.01461, 0.1582, 0.02827, 0.1582, 0.02827, 0.2032, 0.01461, 0.375, 0.5, 0.3438, 0.5, 0.3438, 0.5, 0.375, 0.5, 0.9062, 0.5, 0.875, 0.5, 0.875, 0.5, 0.9062, 0.5, 0.6167, 0.05045, 0.6582, 0.02827, 0.6582, 0.02827, 0.6167, 0.05045, 0.3438, 1.0, 0.375, 1.0, 0.375, 1.0, 0.3438, 1.0, 0.8418, 0.4717, 0.7968, 0.4854, 0.7968, 0.4854, 0.8418, 0.4717, 0.875, 1.0, 0.9062, 1.0, 0.9062, 1.0, 0.875, 1.0, 0.1582, 0.02827, 0.1167, 0.05045, 0.1167, 0.05045, 0.1582, 0.02827, 0.2968, 0.4854, 0.3418, 0.4717, 0.3418, 0.4717, 0.2968, 0.4854, 0.3438, 0.5, 0.3125, 0.5, 0.3125, 0.5, 0.3438, 0.5])
me_cylinder.use_remesh_fix_poles = True
me_cylinder.use_remesh_preserve_attributes = False
me_cylinder.update()

# ---- objects
ob_cylinder = bpy.data.objects.new('Cylinder', me_cylinder)

# ---- transforms, parenting, visibility, modifiers, constraints
ob_cylinder.location = (0.0, 0.0, 0.0)

# ---- collection membership
col_collection.objects.link(ob_cylinder)

# ---- scene / render settings (as saved in the file)
scene.frame_start = 1; scene.frame_end = 250; scene.frame_set(0)
scene.render.engine = 'BLENDER_EEVEE_NEXT'
scene.cycles.sampling_pattern = 'TABULATED_SOBOL'
scene.cycles.use_light_tree = False
scene.view_settings.view_transform = 'Filmic'
bpy.context.view_layer.update()

# ---- added for rendering (the .blend has no active camera and no usable light): camera, sun
cam_auto = bpy.data.cameras.new('AutoCamera')
cam_auto.lens = 50.0
cam_auto.sensor_width = 36.0
cam_auto.clip_end = 1000.0
ob_auto_camera = bpy.data.objects.new('AutoCamera', cam_auto)
scene.collection.objects.link(ob_auto_camera)
ob_auto_camera.location = (1.32857, -1.59428, 1.06285)
ob_auto_camera.rotation_euler = (1.09748, -7.21219e-08, 0.694738)
scene.camera = ob_auto_camera
light_auto_sun = bpy.data.lights.new('AutoSun', 'SUN')
light_auto_sun.energy = 3.0
light_auto_sun.angle = 0.0523599
ob_auto_sun = bpy.data.objects.new('AutoSun', light_auto_sun)
scene.collection.objects.link(ob_auto_sun)
ob_auto_sun.rotation_euler = (0.872665, 0.174533, 0.523599)
bpy.context.view_layer.update()
